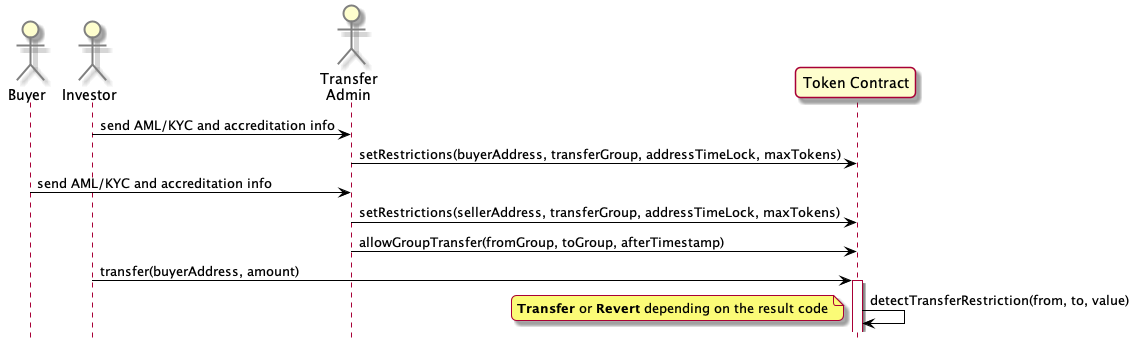

The diagram above was rendered by PlantUML. Its source (embedded in the PNG):
@startuml transfer-restrictions
hide footbox
skinparam roundcorner 10
skinparam ArrowColor black
skinparam actor {
    BorderColor gray
}
actor Buyer
actor Investor
actor "Transfer\nAdmin" as TAdmin
participant "Token Contract" as Token

Investor -> TAdmin: send AML/KYC and accreditation info
TAdmin -> Token: setRestrictions(buyerAddress, transferGroup, addressTimeLock, maxTokens)


Buyer -> TAdmin: send AML/KYC and accreditation info
TAdmin -> Token: setRestrictions(sellerAddress, transferGroup, addressTimeLock, maxTokens)
TAdmin -> Token: allowGroupTransfer(fromGroup, toGroup, afterTimestamp)

Investor -> Token: transfer(buyerAddress, amount)
activate Token
Token -> Token: detectTransferRestriction(from, to, value)

note left 
    **Transfer** or **Revert** depending on the result code
end note

@enduml